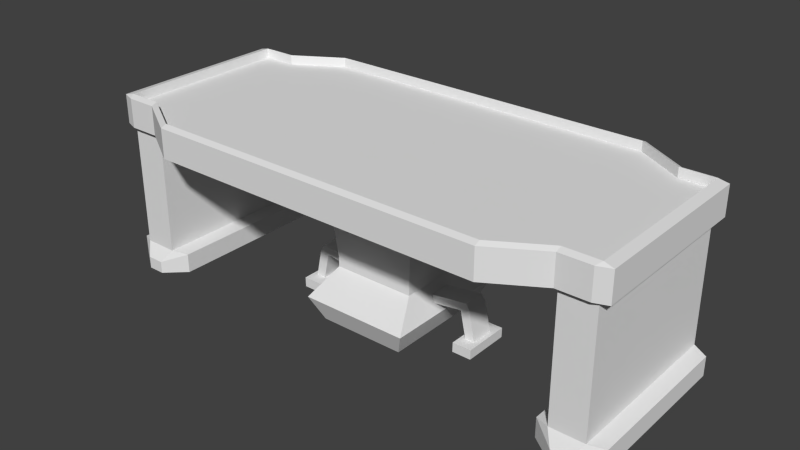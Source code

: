 # Source: widetable.blend  (saved by Blender 2.79.0; exported with 4.5.12 LTS)
import bpy
from mathutils import Matrix  # noqa: F401  (used for matrix-valued properties, if any)

bpy.ops.wm.read_factory_settings(use_empty=True)
scene = bpy.context.scene
scene.name = 'Scene'

# ---- collections
col_collection_1 = bpy.data.collections.new('Collection 1'); scene.collection.children.link(col_collection_1)

# ---- world
world_world = bpy.data.worlds.new('World'); scene.world = world_world
world_world.color = (0.05088, 0.05088, 0.05088)
world_world.use_sun_shadow = False
world_world.sun_shadow_jitter_overblur = 0.0
world_world.cycles.sampling_method = 'NONE'
world_world.cycles.sample_map_resolution = 256

# ---- meshes
me_cube_000 = bpy.data.meshes.new('Cube.000')
me_cube_000.from_pydata([(-2.6, -1.5, 6.0), (2.6, 1.5, 6.0), (-1.75, 2.0, 6.0), (1.75, -2.0, 6.0), (-0.45, -0.9375, -1.0), (-0.5625, -1.125, 0.0), (-0.45, 0.9375, -1.0), (-0.5625, 1.125, 0.0), (0.45, -0.9375, -1.0), (0.5625, -1.125, 0.0), (0.45, 0.9375, -1.0), (0.5625, 1.125, 0.0), (-0.425, -0.6375, 1.0), (-0.425, 0.6375, 1.0), (0.425, 0.6375, 1.0), (0.425, -0.6375, 1.0), (-0.5, -0.75, 5.0), (-0.5, 0.75, 5.0), (0.5, 0.75, 5.0), (0.5, -0.75, 5.0), (-1.75, -2.0, 5.0), (-1.75, 2.0, 5.0), (1.75, 2.0, 5.0), (1.75, -2.0, 5.0), (-2.25, -1.5, 5.0), (-2.25, 1.5, 5.0), (2.25, 1.5, 5.0), (2.25, -1.5, 5.0), (-2.25, -1.5, 6.0), (2.25, 1.5, 6.0), (2.25, -1.5, 6.0), (-2.6, -1.5, 5.0), (-2.6, 1.5, 5.0), (2.6, 1.5, 5.0), (2.6, -1.5, 5.0), (-2.6, 1.5, 6.0), (-2.25, -1.5, 0.0), (-2.25, 1.5, 0.0), (2.25, 1.5, 0.0), (2.25, -1.5, 0.0), (-2.6, -1.5, 0.0), (-2.6, 1.5, 0.0), (2.6, 1.5, 0.0), (2.6, -1.5, 0.0), (-2.25, -1.5, -1.0), (-2.25, 1.5, -1.0), (2.25, 1.5, -1.0), (2.25, -1.5, -1.0), (-2.6, -1.5, -1.0), (-2.6, 1.5, -1.0), (2.6, 1.5, -1.0), (2.6, -1.5, -1.0), (2.1, -1.38, -0.9), (2.1, 1.38, -0.9), (-2.1, 1.38, -0.9), (-2.1, -1.38, -0.9), (2.1, -1.38, -0.1), (2.1, 1.38, -0.1), (-2.1, 1.38, -0.1), (-2.1, -1.38, -0.1), (-1.75, -2.0, 6.0), (1.75, 2.0, 6.0), (-2.25, 1.5, 6.0), (2.6, -1.5, 6.0), (-2.7, -1.518, 5.1), (-2.7, 1.518, 5.1), (2.7, 1.518, 5.1), (2.7, -1.518, 5.1), (-2.7, -1.518, 5.9), (-2.7, 1.518, 5.9), (2.7, 1.518, 5.9), (2.7, -1.518, 5.9), (2.565, -1.6, 5.1), (2.565, -1.6, 5.9), (-2.565, -1.6, 5.9), (-2.565, -1.6, 5.1), (-2.565, 1.6, 5.1), (-2.565, 1.6, 5.9), (2.565, 1.6, 5.9), (2.565, 1.6, 5.1), (-1.75, 2.1, 5.1), (1.75, 2.1, 5.1), (1.75, -2.1, 5.1), (-1.75, -2.1, 5.1), (-1.75, 2.1, 5.9), (1.75, 2.1, 5.9), (1.75, -2.1, 5.9), (-1.75, -2.1, 5.9), (2.25, -1.6, 5.1), (2.25, -1.6, 5.9), (-2.25, -1.6, 5.9), (-2.25, -1.6, 5.1), (-2.25, 1.6, 5.1), (-2.25, 1.6, 5.9), (2.25, 1.6, 5.9), (2.25, 1.6, 5.1), (-2.25, -1.6, 6.3), (-2.25, -1.5, 6.4), (2.25, 1.5, 6.4), (2.25, 1.6, 6.3), (-2.6, -1.5, 6.4), (-2.6, 1.5, 6.4), (2.7, 1.518, 6.3), (2.565, 1.6, 6.3), (2.6, 1.5, 6.4), (-1.75, 2.0, 6.4), (1.75, 2.0, 6.4), (1.75, -2.0, 6.4), (-1.75, -2.0, 6.4), (-2.25, 1.5, 6.4), (-2.7, -1.518, 6.3), (-2.7, 1.518, 6.3), (2.7, -1.518, 6.3), (-2.565, -1.6, 6.3), (-2.565, 1.6, 6.3), (2.565, -1.6, 6.3), (-1.75, 2.1, 6.3), (1.75, 2.1, 6.3), (1.75, -2.1, 6.3), (-1.75, -2.1, 6.3), (-2.25, 1.6, 6.3), (2.25, -1.6, 6.3), (2.25, -1.5, 6.4), (2.6, -1.5, 6.4), (-2.338, 1.65, -0.5), (-2.512, 1.65, -0.5), (2.338, -1.65, -0.5), (2.512, -1.65, -0.5), (-2.338, -1.65, -0.5), (-2.512, -1.65, -0.5), (2.512, 1.65, -0.5), (2.338, 1.65, -0.5), (-2.338, 1.65, -1.0), (-2.512, 1.65, -1.0), (2.338, -1.65, -1.0), (2.512, -1.65, -1.0), (-2.338, -1.65, -1.0), (-2.512, -1.65, -1.0), (2.512, 1.65, -1.0), (2.338, 1.65, -1.0), (-0.5144, -0.2025, 0.35), (-0.5144, 0.2025, 0.35), (-0.4731, -0.1912, 0.65), (-0.4731, 0.1912, 0.65), (0.5144, 0.2025, 0.35), (0.5144, -0.2025, 0.35), (0.4731, 0.1912, 0.65), (0.4731, -0.1912, 0.65), (-0.8116, -0.2025, 0.5135), (-0.8116, 0.2025, 0.5135), (-0.7703, -0.1912, 0.8135), (-0.7703, 0.1912, 0.8135), (0.8116, 0.2025, 0.5135), (0.8116, -0.2025, 0.5135), (0.7703, 0.1912, 0.8135), (0.7703, -0.1912, 0.8135), (-0.9106, -0.2025, 0.5679), (-0.9106, 0.2025, 0.5679), (-0.8694, -0.1912, 0.8679), (-0.8694, 0.1912, 0.8679), (0.9106, 0.2025, 0.5679), (0.9106, -0.2025, 0.5679), (0.8694, 0.1912, 0.8679), (0.8694, -0.1912, 0.8679), (-0.8707, -0.2025, -0.5993), (-0.8707, 0.2025, -0.5993), (0.8707, 0.2025, -0.5993), (0.8707, -0.2025, -0.5993), (-0.9707, -0.2025, -0.6005), (-0.9707, 0.2025, -0.6005), (0.9707, 0.2025, -0.6005), (0.9707, -0.2025, -0.6005), (-0.8213, -0.405, -0.5993), (-0.8213, 0.405, -0.5993), (0.8213, 0.405, -0.5993), (0.8213, -0.405, -0.5993), (-1.021, -0.405, -0.6005), (-1.021, 0.405, -0.6005), (1.021, 0.405, -0.6005), (1.021, -0.405, -0.6005), (-0.819, -0.405, -0.9993), (-0.819, 0.405, -0.9993), (0.819, 0.405, -0.9993), (0.819, -0.405, -0.9993), (-1.019, -0.405, -1.0), (-1.019, 0.405, -1.0), (1.019, 0.405, -1.0), (1.019, -0.405, -1.0), (-2.75, -1.38, -0.1), (-2.75, 1.38, -0.1), (2.75, 1.38, -0.1), (2.75, -1.38, -0.1), (-2.75, -1.38, -0.9), (-2.75, 1.38, -0.9), (2.75, 1.38, -0.9), (2.75, -1.38, -0.9), (-0.425, -0.6375, 1.4), (-0.425, 0.6375, 1.4), (0.425, 0.6375, 1.4), (0.425, -0.6375, 1.4), (-0.5, -0.75, 4.6), (-0.5, 0.75, 4.6), (0.5, 0.75, 4.6), (0.5, -0.75, 4.6)], [], [(0, 28, 60, 3, 30, 63, 1, 29, 61, 2, 62, 35), (5, 7, 6, 4), (7, 11, 10, 6), (11, 9, 8, 10), (9, 5, 4, 8), (9, 11, 144, 145), (5, 12, 142, 140), (5, 9, 15, 12), (11, 7, 13, 14), (18, 17, 21, 22), (16, 19, 23, 20), (26, 22, 81, 95), (25, 62, 93, 92), (89, 73, 115, 121), (70, 78, 103, 102), (19, 18, 22, 23), (17, 16, 20, 21), (90, 87, 119, 96), (23, 22, 26, 27), (28, 24, 91, 90), (21, 20, 24, 25), (74, 90, 96, 113), (32, 31, 64, 65), (27, 26, 38, 39), (31, 32, 41, 40), (46, 38, 131, 139), (33, 34, 43, 42), (34, 27, 39, 43), (32, 25, 37, 41), (25, 24, 36, 37), (26, 33, 42, 38), (24, 31, 40, 36), (56, 57, 53, 52), (36, 40, 129, 128), (42, 50, 138, 130), (45, 37, 58, 54), (39, 38, 57, 56), (37, 36, 59, 58), (58, 59, 55, 54), (38, 46, 53, 57), (67, 66, 70, 71), (65, 64, 68, 69), (87, 86, 118, 119), (63, 30, 122, 123), (34, 33, 66, 67), (76, 65, 69, 77), (72, 67, 71, 73), (94, 85, 117, 99), (79, 66, 33), (93, 77, 114, 120), (79, 78, 70, 66), (72, 34, 67), (76, 32, 65), (64, 75, 74, 68), (85, 84, 116, 117), (64, 31, 75), (83, 82, 86, 87), (81, 80, 84, 85), (86, 82, 88, 89), (84, 80, 92, 93), (81, 85, 94, 95), (83, 87, 90, 91), (29, 26, 95, 94), (22, 21, 80, 81), (24, 20, 83, 91), (21, 25, 92, 80), (0, 35, 101, 100), (20, 23, 82, 83), (23, 27, 88, 82), (35, 62, 109, 101), (86, 89, 121, 118), (27, 30, 89, 88), (76, 77, 93, 92), (1, 63, 123, 104), (92, 25, 32, 76), (74, 75, 91, 90), (31, 24, 91, 75), (34, 72, 88, 27), (88, 72, 73, 89), (71, 70, 102, 112), (60, 28, 97, 108), (94, 78, 79, 95), (79, 33, 26, 95), (84, 93, 120, 116), (107, 108, 119, 118), (108, 97, 96, 119), (123, 115, 112), (106, 98, 99, 117), (101, 114, 111), (104, 123, 112, 102), (100, 101, 111, 110), (102, 103, 104), (110, 113, 100), (109, 105, 116, 120), (122, 107, 118, 121), (105, 106, 117, 116), (101, 109, 120, 114), (122, 121, 115, 123), (103, 99, 98, 104), (113, 96, 97, 100), (78, 94, 99, 103), (2, 61, 106, 105), (3, 60, 108, 107), (28, 0, 100, 97), (62, 2, 105, 109), (73, 71, 112, 115), (77, 69, 111, 114), (29, 1, 104, 98), (30, 3, 107, 122), (68, 74, 113, 110), (61, 29, 98, 106), (69, 68, 110, 111), (125, 124, 132, 133), (131, 130, 138, 139), (127, 126, 134, 135), (128, 129, 137, 136), (38, 42, 130, 131), (37, 45, 132, 124), (49, 41, 125, 133), (41, 37, 124, 125), (43, 39, 126, 127), (145, 144, 152, 153), (7, 5, 140, 141), (12, 13, 143, 142), (13, 7, 141, 143), (144, 146, 154, 152), (11, 14, 146, 144), (14, 15, 147, 146), (15, 9, 145, 147), (151, 149, 157, 159), (154, 155, 163, 162), (140, 142, 150, 148), (147, 145, 153, 155), (141, 140, 148, 149), (146, 147, 155, 154), (143, 141, 149, 151), (142, 143, 151, 150), (157, 156, 158, 159), (161, 160, 162, 163), (150, 151, 159, 158), (152, 154, 162, 160), (161, 153, 167, 171), (148, 150, 158, 156), (156, 157, 169, 168), (155, 153, 161, 163), (165, 164, 172, 173), (157, 149, 165, 169), (153, 152, 166, 167), (149, 148, 164, 165), (148, 156, 168, 164), (160, 161, 171, 170), (152, 160, 170, 166), (164, 168, 176, 172), (171, 167, 175, 179), (166, 170, 178, 174), (173, 172, 180, 181), (176, 177, 185, 184), (172, 176, 184, 180), (174, 178, 186, 182), (178, 179, 187, 186), (175, 174, 182, 183), (179, 175, 183, 187), (177, 173, 181, 185), (167, 166, 174, 175), (168, 169, 177, 176), (170, 171, 179, 178), (169, 165, 173, 177), (188, 189, 193, 192), (190, 191, 195, 194), (41, 49, 193, 189), (42, 43, 191, 190), (50, 42, 190, 194), (188, 192, 137, 129), (40, 41, 189, 188), (129, 40, 188), (192, 48, 137), (55, 59, 128, 136), (55, 136, 44), (36, 128, 59), (52, 134, 126, 56), (39, 56, 126), (47, 134, 52), (127, 135, 195, 191), (43, 127, 191), (135, 51, 195), (14, 13, 197, 198), (13, 12, 196, 197), (12, 15, 199, 196), (15, 14, 198, 199), (16, 200, 203, 19), (19, 203, 202, 18), (18, 202, 201, 17), (17, 201, 200, 16), (196, 199, 198, 197), (200, 201, 202, 203)])
me_cube_000.use_remesh_preserve_volume = False
me_cube_000.use_remesh_preserve_attributes = False
me_cube_000.use_mirror_vertex_groups = False
me_cube_000.update()
me_cube_003 = bpy.data.meshes.new('Cube.003')
me_cube_003.from_pydata([(-0.425, -0.6375, 1.4), (-0.425, 0.6375, 1.4), (0.425, 0.6375, 1.4), (0.425, -0.6375, 1.4), (-0.5, -0.75, 4.6), (-0.5, 0.75, 4.6), (0.5, 0.75, 4.6), (0.5, -0.75, 4.6)], [], [(3, 2, 6, 7), (1, 0, 4, 5), (0, 3, 7, 4), (2, 1, 5, 6)])
me_cube_003.use_remesh_preserve_volume = False
me_cube_003.use_remesh_preserve_attributes = False
me_cube_003.use_mirror_vertex_groups = False
me_cube_003.update()
me_icosphere = bpy.data.meshes.new('Icosphere')
me_icosphere.from_pydata([(0.0, 5.811e-09, -1.0), (0.7236, -0.8412, -0.4472), (-0.2764, -1.361, -0.4472), (-0.8944, 5.811e-09, -0.4472), (-0.2764, 1.361, -0.4472), (0.7236, 0.8412, -0.4472), (0.2764, -1.361, 0.4472), (-0.7236, -0.8412, 0.4472), (-0.7236, 0.8412, 0.4472), (0.2764, 1.361, 0.4472), (0.8944, 5.811e-09, 0.4472), (0.0, 5.811e-09, 1.0), (-0.1625, -0.8, -0.8507), (0.4253, -0.4944, -0.8507), (0.2629, -1.294, -0.5257), (0.8506, 5.811e-09, -0.5257), (0.4253, 0.4944, -0.8507), (-0.5257, 5.811e-09, -0.8507), (-0.6882, -0.8, -0.5257), (-0.1625, 0.8, -0.8507), (-0.6882, 0.8, -0.5257), (0.2629, 1.294, -0.5257), (0.9511, -0.4944, 0.0), (0.9511, 0.4944, 0.0), (0.0, -1.6, 0.0), (0.5878, -1.294, 0.0), (-0.9511, -0.4944, 0.0), (-0.5878, -1.294, 0.0), (-0.5878, 1.294, 0.0), (-0.9511, 0.4944, 0.0), (0.5878, 1.294, 0.0), (0.0, 1.6, 0.0), (0.6882, -0.8, 0.5257), (-0.2629, -1.294, 0.5257), (-0.8506, 5.811e-09, 0.5257), (-0.2629, 1.294, 0.5257), (0.6882, 0.8, 0.5257), (0.1625, -0.8, 0.8507), (0.5257, 5.811e-09, 0.8507), (-0.4253, -0.4944, 0.8507), (-0.4253, 0.4944, 0.8507), (0.1625, 0.8, 0.8507)], [], [(0, 13, 12), (1, 13, 15), (0, 12, 17), (0, 17, 19), (0, 19, 16), (1, 15, 22), (2, 14, 24), (3, 18, 26), (4, 20, 28), (5, 21, 30), (1, 22, 25), (2, 24, 27), (3, 26, 29), (4, 28, 31), (5, 30, 23), (6, 32, 37), (7, 33, 39), (8, 34, 40), (9, 35, 41), (10, 36, 38), (38, 41, 11), (38, 36, 41), (36, 9, 41), (41, 40, 11), (41, 35, 40), (35, 8, 40), (40, 39, 11), (40, 34, 39), (34, 7, 39), (39, 37, 11), (39, 33, 37), (33, 6, 37), (37, 38, 11), (37, 32, 38), (32, 10, 38), (23, 36, 10), (23, 30, 36), (30, 9, 36), (31, 35, 9), (31, 28, 35), (28, 8, 35), (29, 34, 8), (29, 26, 34), (26, 7, 34), (27, 33, 7), (27, 24, 33), (24, 6, 33), (25, 32, 6), (25, 22, 32), (22, 10, 32), (30, 31, 9), (30, 21, 31), (21, 4, 31), (28, 29, 8), (28, 20, 29), (20, 3, 29), (26, 27, 7), (26, 18, 27), (18, 2, 27), (24, 25, 6), (24, 14, 25), (14, 1, 25), (22, 23, 10), (22, 15, 23), (15, 5, 23), (16, 21, 5), (16, 19, 21), (19, 4, 21), (19, 20, 4), (19, 17, 20), (17, 3, 20), (17, 18, 3), (17, 12, 18), (12, 2, 18), (15, 16, 5), (15, 13, 16), (13, 0, 16), (12, 14, 2), (12, 13, 14), (13, 1, 14)])
me_icosphere.use_remesh_preserve_volume = False
me_icosphere.use_remesh_preserve_attributes = False
me_icosphere.use_mirror_vertex_groups = False
me_icosphere.update()

# ---- objects
ob_top = bpy.data.objects.new('Top', me_cube_000)
ob_glass = bpy.data.objects.new('Glass', me_cube_003)
ob_energy = bpy.data.objects.new('Energy', me_icosphere)

# ---- transforms, parenting, visibility, modifiers, constraints
ob_top.location = (0.0, 0.0, 0.25)
ob_top.scale = (1.0, 0.6, 0.25)
ob_top.lineart.crease_threshold = 0.0
ob_glass.location = (0.0, 0.0, 0.25)
ob_glass.scale = (1.0, 0.6, 0.25)
ob_glass.lineart.crease_threshold = 0.0
ob_energy.location = (0.0, 0.0, 1.0)
ob_energy.scale = (0.3084, 0.185, 0.3084)
ob_energy.lineart.crease_threshold = 0.0

# ---- collection membership
col_collection_1.objects.link(ob_top)
col_collection_1.objects.link(ob_glass)
col_collection_1.objects.link(ob_energy)

# ---- scene / render settings (as saved in the file)
scene.frame_start = 1; scene.frame_end = 250; scene.frame_set(1)
scene.render.engine = 'BLENDER_EEVEE_NEXT'
scene.render.resolution_percentage = 50
scene.render.dither_intensity = 0.0
scene.cycles.use_denoising = False
scene.cycles.samples = 10
scene.cycles.sampling_pattern = 'TABULATED_SOBOL'
scene.cycles.light_sampling_threshold = 0.0
scene.cycles.use_adaptive_sampling = False
scene.cycles.use_light_tree = False
scene.cycles.blur_glossy = 0.0
scene.cycles.pixel_filter_type = 'GAUSSIAN'
scene.cycles.sample_clamp_indirect = 0.0
scene.view_settings.view_transform = 'Standard'
bpy.context.view_layer.update()

# ---- added for rendering (the .blend has no active camera and no usable light): camera, sun
cam_auto = bpy.data.cameras.new('AutoCamera')
cam_auto.lens = 50.0
cam_auto.sensor_width = 36.0
cam_auto.clip_end = 1000.0
ob_auto_camera = bpy.data.objects.new('AutoCamera', cam_auto)
scene.collection.objects.link(ob_auto_camera)
ob_auto_camera.location = (5.85334, -7.02401, 5.60761)
ob_auto_camera.rotation_euler = (1.09748, -7.21219e-08, 0.694738)
scene.camera = ob_auto_camera
light_auto_sun = bpy.data.lights.new('AutoSun', 'SUN')
light_auto_sun.energy = 3.0
light_auto_sun.angle = 0.0523599
ob_auto_sun = bpy.data.objects.new('AutoSun', light_auto_sun)
scene.collection.objects.link(ob_auto_sun)
ob_auto_sun.rotation_euler = (0.872665, 0.174533, 0.523599)
bpy.context.view_layer.update()
